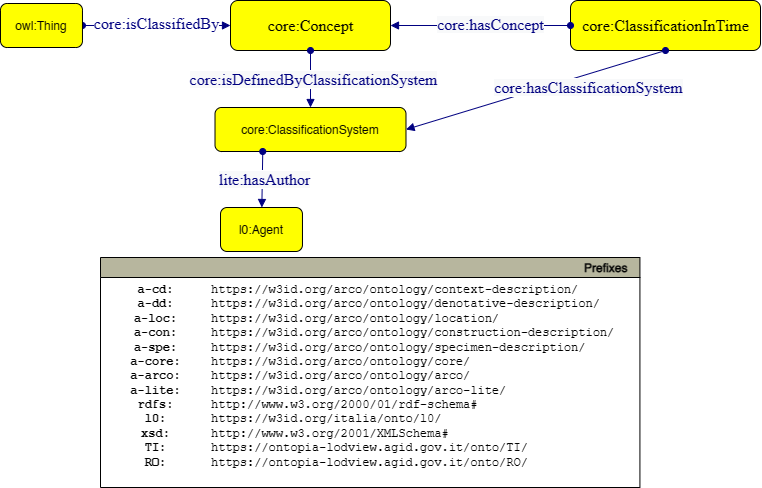

The diagram above was exported from draw.io. Its source (the exported page's mxGraphModel, read from the mxfile embedded in the PNG):
<mxGraphModel dx="714" dy="795" grid="1" gridSize="10" guides="1" tooltips="1" connect="1" arrows="1" fold="1" page="1" pageScale="1" pageWidth="827" pageHeight="1169" math="0" shadow="0">
  <root>
    <mxCell id="0" />
    <mxCell id="1" parent="0" />
    <mxCell id="7eT52oDDoB_HXR04DUdY-2" value="" style="graphMlID=e5;rounded=0;endArrow=block;strokeColor=#000080;strokeWidth=1.0;startArrow=oval;startFill=1;endFill=1;exitX=1;exitY=0.5;exitDx=0;exitDy=0;" parent="1" source="7eT52oDDoB_HXR04DUdY-6" target="7eT52oDDoB_HXR04DUdY-5" edge="1">
      <mxGeometry relative="1" as="geometry">
        <mxPoint x="284" y="142" as="sourcePoint" />
        <mxPoint x="319.02" y="12" as="targetPoint" />
      </mxGeometry>
    </mxCell>
    <mxCell id="7eT52oDDoB_HXR04DUdY-3" value="&lt;span style=&quot;background-color: rgb(255 , 255 , 255)&quot;&gt;core:isClassifiedBy&lt;/span&gt;" style="text;html=1;spacing=0;align=center;fontFamily=dialog;fontSize=16;fontStyle=0;fontColor=#000080" parent="7eT52oDDoB_HXR04DUdY-2" vertex="1">
      <mxGeometry width="170.78125" height="22.84375" relative="1" as="geometry">
        <mxPoint x="-85" y="-16" as="offset" />
      </mxGeometry>
    </mxCell>
    <mxCell id="7eT52oDDoB_HXR04DUdY-4" style="edgeStyle=none;rounded=0;orthogonalLoop=1;jettySize=auto;html=1;exitX=0.5;exitY=1;exitDx=0;exitDy=0;dashed=1;dashPattern=1 1;startArrow=oval;startFill=1;endArrow=block;endFill=1;strokeColor=#000080;" parent="7eT52oDDoB_HXR04DUdY-2" source="7eT52oDDoB_HXR04DUdY-3" target="7eT52oDDoB_HXR04DUdY-3" edge="1">
      <mxGeometry relative="1" as="geometry" />
    </mxCell>
    <mxCell id="7eT52oDDoB_HXR04DUdY-5" value="&lt;font face=&quot;dialog&quot; style=&quot;font-size: 16px&quot;&gt;core:Concept&lt;br&gt;&lt;/font&gt;" style="graphMlID=n4;shape=rect;rounded=1;arcsize=30;fillColor=#FFFF00;strokeColor=#000000;strokeWidth=1.0;fontFamily=Helvetica;fontSize=12;fontColor=#000000;align=center;html=1;" parent="1" vertex="1">
      <mxGeometry x="260" y="223" width="160" height="50" as="geometry" />
    </mxCell>
    <mxCell id="7eT52oDDoB_HXR04DUdY-6" value="owl:Thing" style="graphMlID=n4;shape=rect;rounded=1;arcsize=30;fillColor=#ffff00;strokeColor=#000000;strokeWidth=1.0" parent="1" vertex="1">
      <mxGeometry x="29.995889485677026" y="226" width="81.96822102864604" height="44" as="geometry" />
    </mxCell>
    <mxCell id="7eT52oDDoB_HXR04DUdY-13" value="" style="graphMlID=e0;rounded=0;endArrow=block;strokeColor=#000080;strokeWidth=1.0;startArrow=oval;startFill=1;endFill=1;exitX=0.5;exitY=1;exitDx=0;exitDy=0;" parent="1" source="7eT52oDDoB_HXR04DUdY-5" target="7eT52oDDoB_HXR04DUdY-15" edge="1">
      <mxGeometry relative="1" as="geometry">
        <mxPoint x="130" y="342.08183758898736" as="sourcePoint" />
        <mxPoint x="150" y="352" as="targetPoint" />
      </mxGeometry>
    </mxCell>
    <mxCell id="7eT52oDDoB_HXR04DUdY-14" value="&lt;span style=&quot;color: rgb(0 , 0 , 128) ; font-family: &amp;quot;dialog&amp;quot; ; font-size: 16px ; background-color: rgb(248 , 249 , 250)&quot;&gt;core:isDefinedByClassificationSystem&lt;/span&gt;" style="text;html=1;align=center;verticalAlign=middle;resizable=0;points=[];labelBackgroundColor=#ffffff;" parent="7eT52oDDoB_HXR04DUdY-13" connectable="0" vertex="1">
      <mxGeometry x="-0.0174" y="2" relative="1" as="geometry">
        <mxPoint as="offset" />
      </mxGeometry>
    </mxCell>
    <mxCell id="7eT52oDDoB_HXR04DUdY-15" value="core:ClassificationSystem" style="graphMlID=n4;shape=rect;rounded=1;arcsize=30;fillColor=#ffff00;strokeColor=#000000;strokeWidth=1.0" parent="1" vertex="1">
      <mxGeometry x="244.51" y="330" width="190.98" height="44" as="geometry" />
    </mxCell>
    <mxCell id="7eT52oDDoB_HXR04DUdY-16" value="" style="graphMlID=e0;rounded=0;endArrow=block;strokeColor=#000080;strokeWidth=1.0;startArrow=oval;startFill=1;endFill=1;exitX=0.25;exitY=1;exitDx=0;exitDy=0;" parent="1" source="7eT52oDDoB_HXR04DUdY-15" target="7eT52oDDoB_HXR04DUdY-18" edge="1">
      <mxGeometry relative="1" as="geometry">
        <mxPoint y="402.08183758898736" as="sourcePoint" />
        <mxPoint x="-50" y="442" as="targetPoint" />
      </mxGeometry>
    </mxCell>
    <mxCell id="7eT52oDDoB_HXR04DUdY-17" value="&lt;span style=&quot;color: rgb(0 , 0 , 128) ; font-family: &amp;quot;dialog&amp;quot; ; font-size: 16px ; background-color: rgb(248 , 249 , 250)&quot;&gt;lite:hasAuthor&lt;/span&gt;" style="text;html=1;align=center;verticalAlign=middle;resizable=0;points=[];labelBackgroundColor=#ffffff;" parent="7eT52oDDoB_HXR04DUdY-16" connectable="0" vertex="1">
      <mxGeometry x="-0.0174" y="2" relative="1" as="geometry">
        <mxPoint as="offset" />
      </mxGeometry>
    </mxCell>
    <mxCell id="7eT52oDDoB_HXR04DUdY-18" value="l0:Agent" style="graphMlID=n4;shape=rect;rounded=1;arcsize=30;fillColor=#ffff00;strokeColor=#000000;strokeWidth=1.0" parent="1" vertex="1">
      <mxGeometry x="129.99588948567697" y="408" width="81.96822102864604" height="44" as="geometry" />
    </mxCell>
    <mxCell id="7eT52oDDoB_HXR04DUdY-19" value="" style="graphMlID=e0;rounded=0;endArrow=block;strokeColor=#000080;strokeWidth=1.0;startArrow=oval;startFill=1;endFill=1" parent="1" source="7eT52oDDoB_HXR04DUdY-15" target="7eT52oDDoB_HXR04DUdY-21" edge="1">
      <mxGeometry relative="1" as="geometry">
        <mxPoint x="90" y="442.08183758898736" as="sourcePoint" />
        <mxPoint x="241" y="442" as="targetPoint" />
      </mxGeometry>
    </mxCell>
    <mxCell id="7eT52oDDoB_HXR04DUdY-20" value="&lt;span style=&quot;color: rgb(0 , 0 , 128) ; font-family: &amp;quot;dialog&amp;quot; ; font-size: 16px ; background-color: rgb(248 , 249 , 250)&quot;&gt;cd:hasBibliographicSource&lt;/span&gt;" style="text;html=1;align=center;verticalAlign=middle;resizable=0;points=[];labelBackgroundColor=#ffffff;" parent="7eT52oDDoB_HXR04DUdY-19" connectable="0" vertex="1">
      <mxGeometry x="-0.0174" y="2" relative="1" as="geometry">
        <mxPoint as="offset" />
      </mxGeometry>
    </mxCell>
    <mxCell id="7eT52oDDoB_HXR04DUdY-21" value="cd:Edition" style="graphMlID=n4;shape=rect;rounded=1;arcsize=30;fillColor=#ffff00;strokeColor=#000000;strokeWidth=1.0" parent="1" vertex="1">
      <mxGeometry x="390" y="420" width="140" height="44" as="geometry" />
    </mxCell>
    <mxCell id="7eT52oDDoB_HXR04DUdY-25" value="Controllare anche pattern specifico di &lt;a href=&quot;https://drive.google.com/drive/folders/1U2cNEMXdLR3qvpReYd1Ci7QO5fW1Zqqb?usp=sharing&quot;&gt;MusicalClassificationSystem&lt;/a&gt;" style="text;html=1;align=center;verticalAlign=middle;resizable=0;points=[];autosize=1;strokeColor=none;fillColor=none;" parent="1" vertex="1">
      <mxGeometry x="120" y="140" width="380" height="30" as="geometry" />
    </mxCell>
    <mxCell id="YTxdWZda2PZm0pX-jHF--1" value="&lt;font face=&quot;dialog&quot; style=&quot;font-size: 16px&quot;&gt;core:ClassificationInTime&lt;br&gt;&lt;/font&gt;" style="graphMlID=n4;shape=rect;rounded=1;arcsize=30;fillColor=#FFFF00;strokeColor=#000000;strokeWidth=1.0;fontFamily=Helvetica;fontSize=12;fontColor=#000000;align=center;html=1;" parent="1" vertex="1">
      <mxGeometry x="600" y="223" width="190" height="50" as="geometry" />
    </mxCell>
    <mxCell id="YTxdWZda2PZm0pX-jHF--2" value="" style="graphMlID=e0;rounded=0;endArrow=block;strokeColor=#000080;strokeWidth=1.0;startArrow=oval;startFill=1;endFill=1;exitX=0.5;exitY=1;exitDx=0;exitDy=0;entryX=1;entryY=0.5;entryDx=0;entryDy=0;" parent="1" source="YTxdWZda2PZm0pX-jHF--1" target="7eT52oDDoB_HXR04DUdY-15" edge="1">
      <mxGeometry relative="1" as="geometry">
        <mxPoint x="430" y="342.08183758898736" as="sourcePoint" />
        <mxPoint x="640" y="330" as="targetPoint" />
      </mxGeometry>
    </mxCell>
    <mxCell id="YTxdWZda2PZm0pX-jHF--3" value="&lt;span style=&quot;color: rgb(0 , 0 , 128) ; font-family: &amp;quot;dialog&amp;quot; ; font-size: 16px ; background-color: rgb(248 , 249 , 250)&quot;&gt;core:hasClassificationSystem&lt;/span&gt;" style="text;html=1;align=center;verticalAlign=middle;resizable=0;points=[];labelBackgroundColor=#ffffff;" parent="YTxdWZda2PZm0pX-jHF--2" connectable="0" vertex="1">
      <mxGeometry x="-0.0174" y="2" relative="1" as="geometry">
        <mxPoint x="50" y="-4" as="offset" />
      </mxGeometry>
    </mxCell>
    <mxCell id="h9XMfdR1M8-01-VdU8-i-1" value="" style="graphMlID=e0;rounded=0;endArrow=block;strokeColor=#000080;strokeWidth=1.0;startArrow=oval;startFill=1;endFill=1;exitX=0;exitY=0.5;exitDx=0;exitDy=0;entryX=1;entryY=0.5;entryDx=0;entryDy=0;" parent="1" source="YTxdWZda2PZm0pX-jHF--1" target="7eT52oDDoB_HXR04DUdY-5" edge="1">
      <mxGeometry relative="1" as="geometry">
        <mxPoint x="665" y="283" as="sourcePoint" />
        <mxPoint x="445.49" y="362" as="targetPoint" />
      </mxGeometry>
    </mxCell>
    <mxCell id="h9XMfdR1M8-01-VdU8-i-2" value="&lt;span style=&quot;color: rgb(0 , 0 , 128) ; font-family: &amp;quot;dialog&amp;quot; ; font-size: 16px ; background-color: rgb(248 , 249 , 250)&quot;&gt;core:hasConcept&lt;/span&gt;" style="text;html=1;align=center;verticalAlign=middle;resizable=0;points=[];labelBackgroundColor=#ffffff;" parent="h9XMfdR1M8-01-VdU8-i-1" connectable="0" vertex="1">
      <mxGeometry x="-0.0174" y="2" relative="1" as="geometry">
        <mxPoint x="8" y="-4" as="offset" />
      </mxGeometry>
    </mxCell>
  </root>
</mxGraphModel>